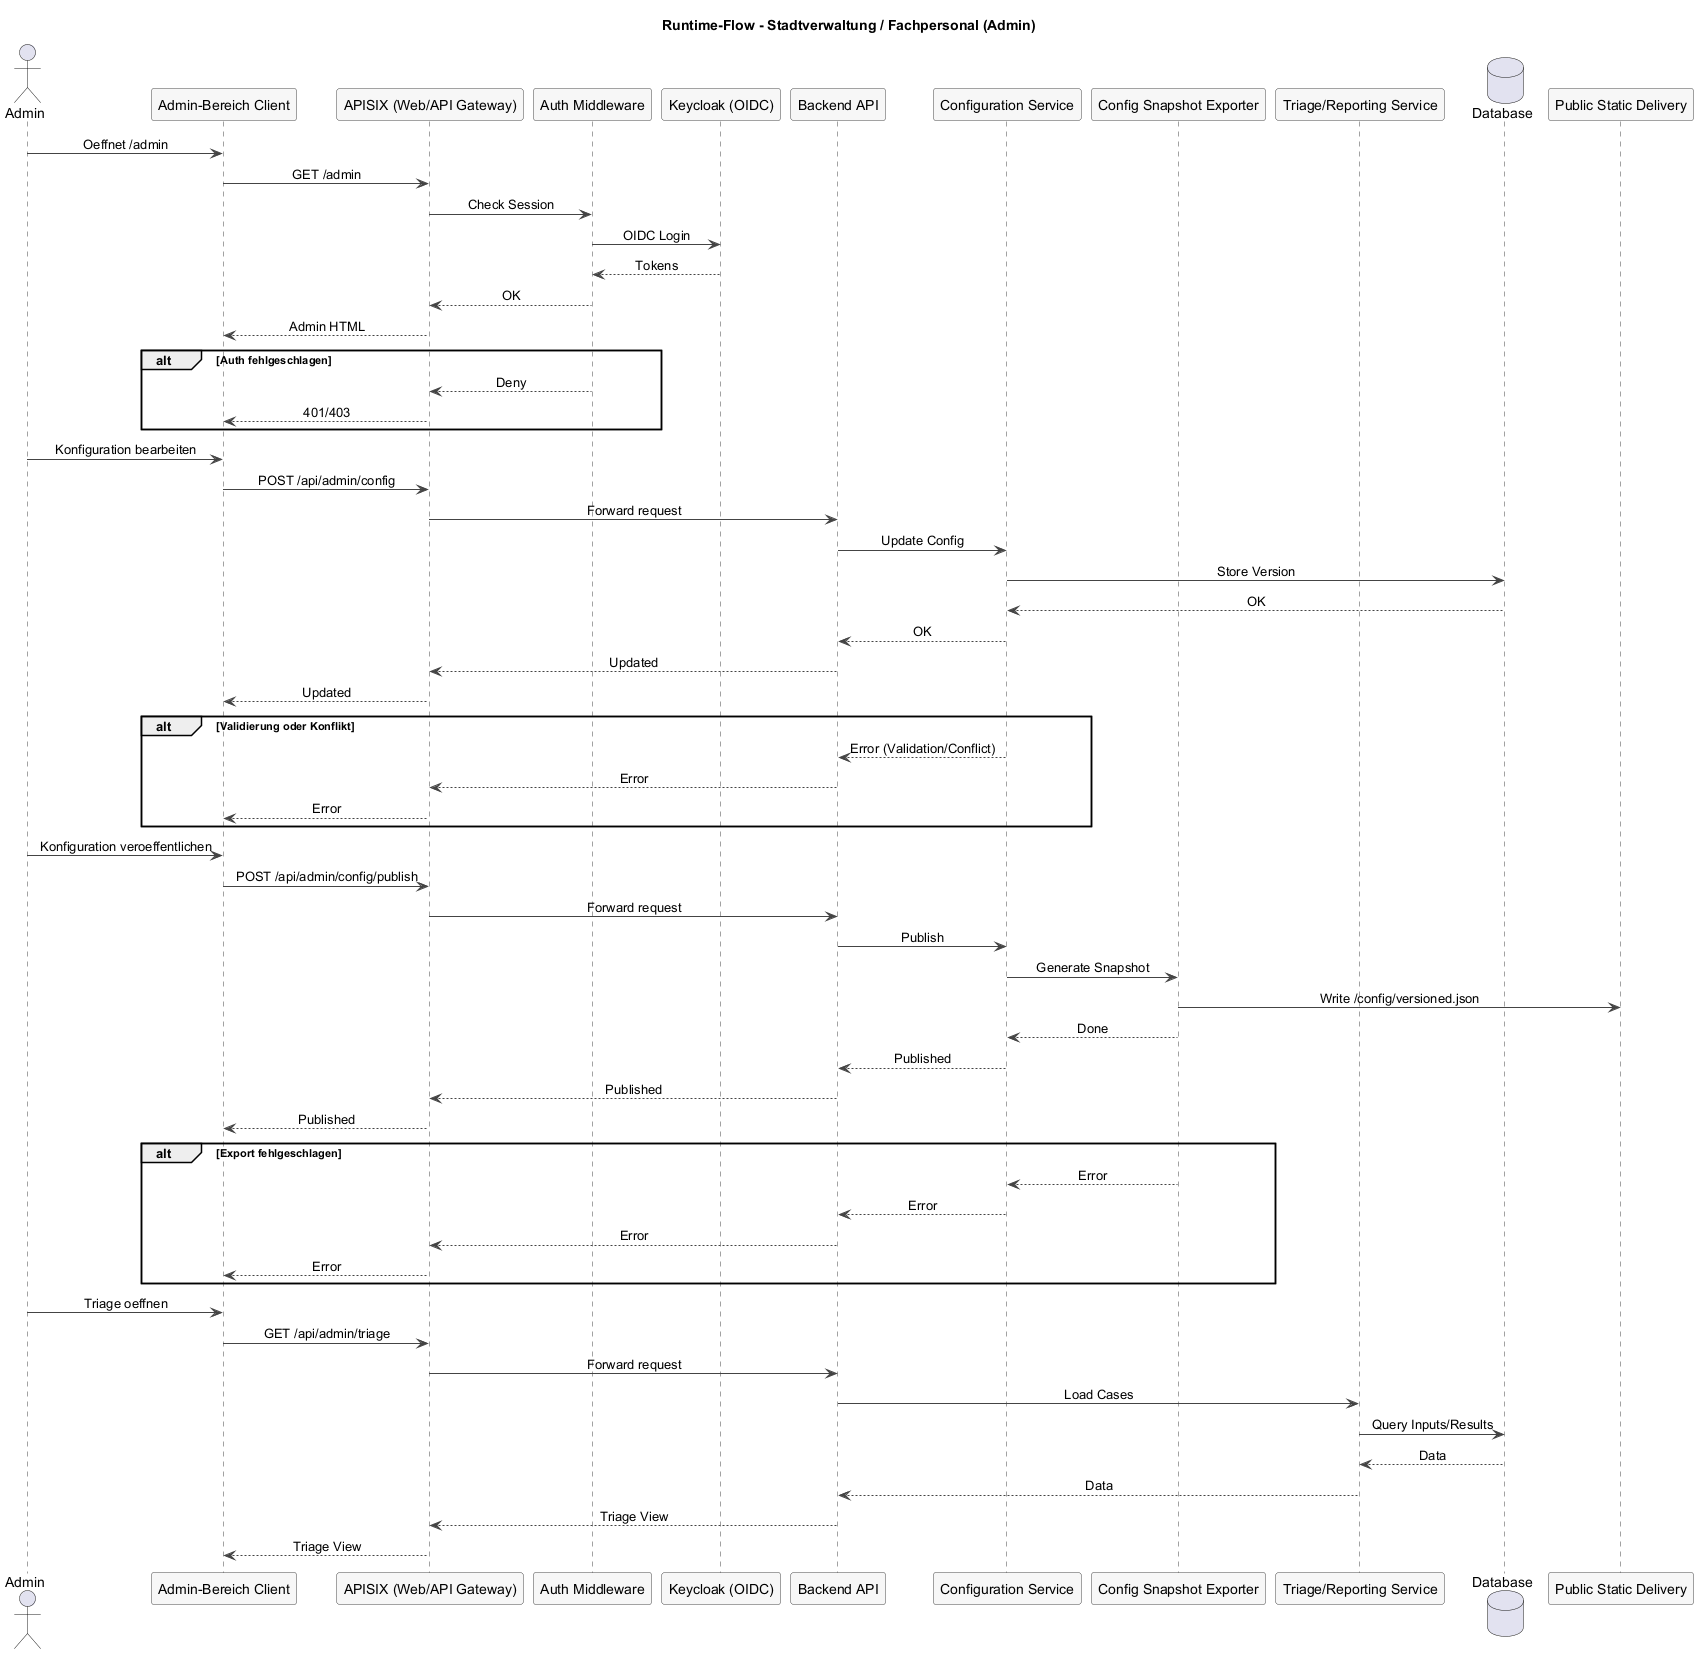

The diagram above was rendered by PlantUML. Its source (embedded in the PNG):
@startuml
skinparam sequenceMessageAlign center
skinparam responseMessageBelowArrow true
skinparam sequence {
  ParticipantBorderColor #444444
  ParticipantBackgroundColor #F7F7F7
  LifeLineBorderColor #444444
  ArrowColor #444444
  NoteBorderColor #444444
  NoteBackgroundColor #F7F7F7
}

title Runtime-Flow - Stadtverwaltung / Fachpersonal (Admin)

actor Admin as admin
participant "Admin-Bereich Client" as client
participant "APISIX (Web/API Gateway)" as gateway
participant "Auth Middleware" as auth
participant "Keycloak (OIDC)" as keycloak
participant "Backend API" as api
participant "Configuration Service" as config
participant "Config Snapshot Exporter" as export
participant "Triage/Reporting Service" as triage
database "Database" as db
participant "Public Static Delivery" as public_static

admin -> client: Oeffnet /admin
client -> gateway: GET /admin
gateway -> auth: Check Session
auth -> keycloak: OIDC Login
keycloak --> auth: Tokens
auth --> gateway: OK
gateway --> client: Admin HTML

alt Auth fehlgeschlagen
  auth --> gateway: Deny
  gateway --> client: 401/403
end

admin -> client: Konfiguration bearbeiten
client -> gateway: POST /api/admin/config
gateway -> api: Forward request
api -> config: Update Config
config -> db: Store Version
db --> config: OK
config --> api: OK
api --> gateway: Updated
gateway --> client: Updated

alt Validierung oder Konflikt
  config --> api: Error (Validation/Conflict)
  api --> gateway: Error
  gateway --> client: Error
end

admin -> client: Konfiguration veroeffentlichen
client -> gateway: POST /api/admin/config/publish
gateway -> api: Forward request
api -> config: Publish
config -> export: Generate Snapshot
export -> public_static: Write /config/versioned.json
export --> config: Done
config --> api: Published
api --> gateway: Published
gateway --> client: Published

alt Export fehlgeschlagen
  export --> config: Error
  config --> api: Error
  api --> gateway: Error
  gateway --> client: Error
end

admin -> client: Triage oeffnen
client -> gateway: GET /api/admin/triage
gateway -> api: Forward request
api -> triage: Load Cases
triage -> db: Query Inputs/Results
db --> triage: Data
triage --> api: Data
api --> gateway: Triage View
gateway --> client: Triage View

@enduml